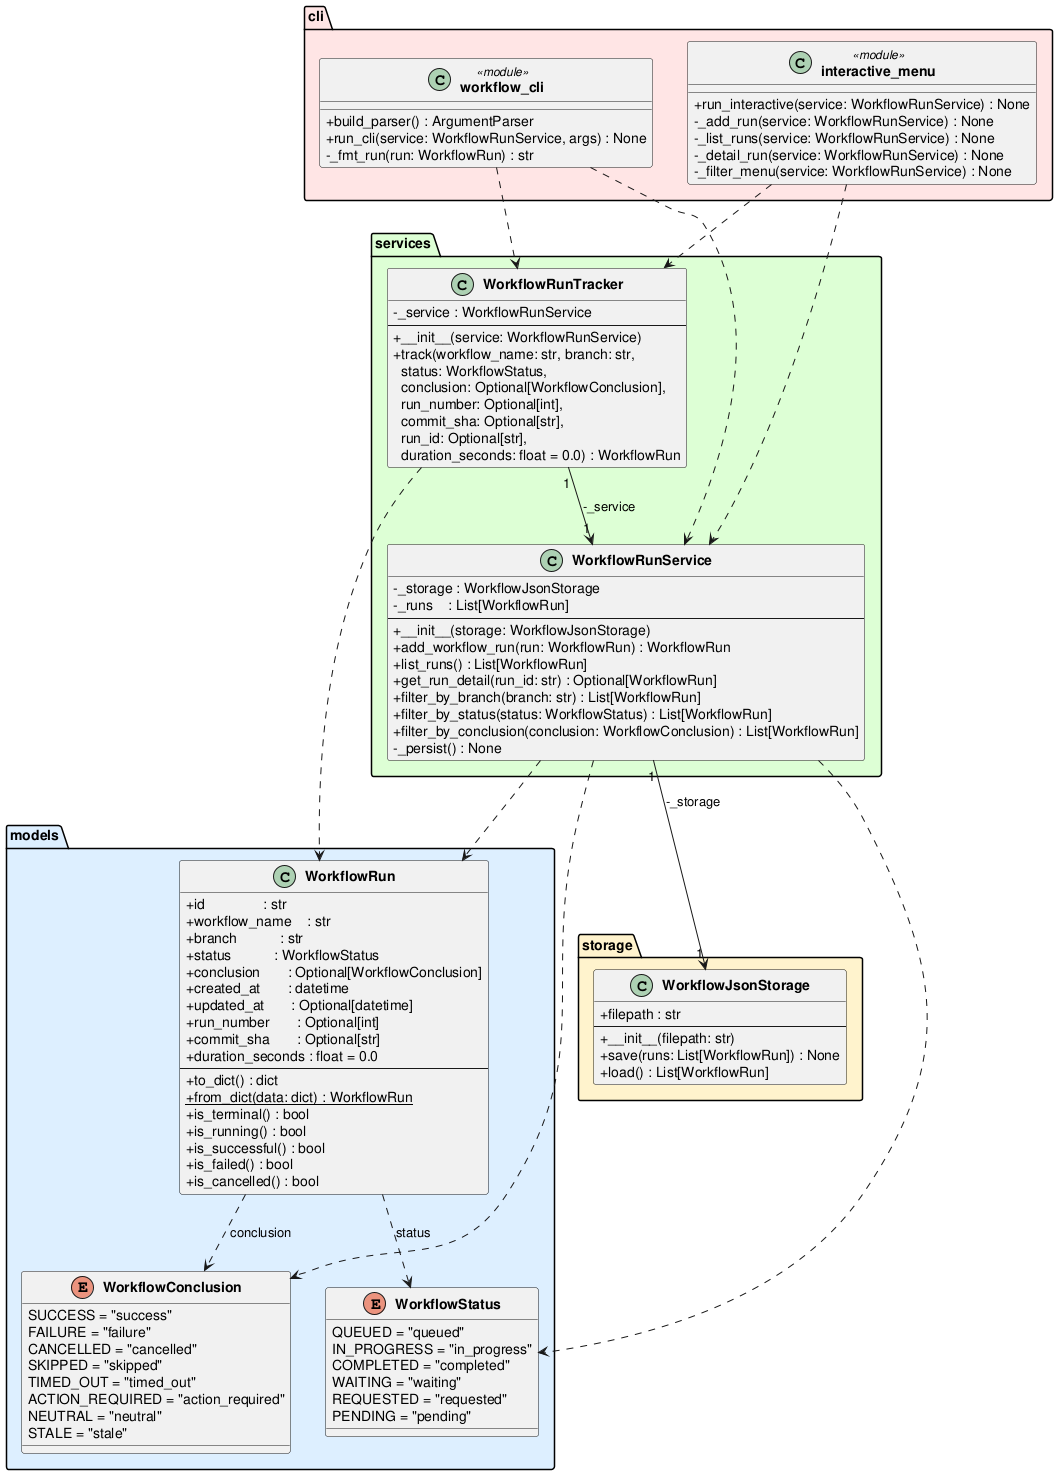

The diagram above was rendered by PlantUML. Its source (embedded in the PNG):
@startuml class_diagram

skinparam classAttributeIconSize 0
skinparam classFontStyle bold

package "models" #DDEEFF {
    enum WorkflowStatus {
        QUEUED = "queued"
        IN_PROGRESS = "in_progress"
        COMPLETED = "completed"
        WAITING = "waiting"
        REQUESTED = "requested"
        PENDING = "pending"
    }

    enum WorkflowConclusion {
        SUCCESS = "success"
        FAILURE = "failure"
        CANCELLED = "cancelled"
        SKIPPED = "skipped"
        TIMED_OUT = "timed_out"
        ACTION_REQUIRED = "action_required"
        NEUTRAL = "neutral"
        STALE = "stale"
    }

    class WorkflowRun {
        +id               : str
        +workflow_name    : str
        +branch           : str
        +status           : WorkflowStatus
        +conclusion       : Optional[WorkflowConclusion]
        +created_at       : datetime
        +updated_at       : Optional[datetime]
        +run_number       : Optional[int]
        +commit_sha       : Optional[str]
        +duration_seconds : float = 0.0
        --
        +to_dict() : dict
        +{static} from_dict(data: dict) : WorkflowRun
        +is_terminal() : bool
        +is_running() : bool
        +is_successful() : bool
        +is_failed() : bool
        +is_cancelled() : bool
    }
}

package "storage" #FFF3CC {
    class WorkflowJsonStorage {
        +filepath : str
        --
        +__init__(filepath: str)
        +save(runs: List[WorkflowRun]) : None
        +load() : List[WorkflowRun]
    }
}

package "services" #DDFFD4 {
    class WorkflowRunService {
        -_storage : WorkflowJsonStorage
        -_runs    : List[WorkflowRun]
        --
        +__init__(storage: WorkflowJsonStorage)
        +add_workflow_run(run: WorkflowRun) : WorkflowRun
        +list_runs() : List[WorkflowRun]
        +get_run_detail(run_id: str) : Optional[WorkflowRun]
        +filter_by_branch(branch: str) : List[WorkflowRun]
        +filter_by_status(status: WorkflowStatus) : List[WorkflowRun]
        +filter_by_conclusion(conclusion: WorkflowConclusion) : List[WorkflowRun]
        -_persist() : None
    }

    class WorkflowRunTracker {
        -_service : WorkflowRunService
        --
        +__init__(service: WorkflowRunService)
        +track(workflow_name: str, branch: str,\n  status: WorkflowStatus,\n  conclusion: Optional[WorkflowConclusion],\n  run_number: Optional[int],\n  commit_sha: Optional[str],\n  run_id: Optional[str],\n  duration_seconds: float = 0.0) : WorkflowRun
    }
}

package "cli" #FFE5E5 {
    class "workflow_cli" <<module>> {
        +build_parser() : ArgumentParser
        +run_cli(service: WorkflowRunService, args) : None
        -_fmt_run(run: WorkflowRun) : str
    }

    class "interactive_menu" <<module>> {
        +run_interactive(service: WorkflowRunService) : None
        -_add_run(service: WorkflowRunService) : None
        -_list_runs(service: WorkflowRunService) : None
        -_detail_run(service: WorkflowRunService) : None
        -_filter_menu(service: WorkflowRunService) : None
    }
}

WorkflowRun                ..>  WorkflowStatus        : status
WorkflowRun                ..>  WorkflowConclusion    : conclusion
WorkflowRunService    "1" --> "1" WorkflowJsonStorage : -_storage
WorkflowRunService         ..>  WorkflowRun
WorkflowRunService         ..>  WorkflowStatus
WorkflowRunService         ..>  WorkflowConclusion
WorkflowRunTracker    "1" --> "1" WorkflowRunService  : -_service
WorkflowRunTracker         ..>  WorkflowRun
"workflow_cli"             ..>  WorkflowRunService
"workflow_cli"             ..>  WorkflowRunTracker
"interactive_menu"         ..>  WorkflowRunService
"interactive_menu"         ..>  WorkflowRunTracker

@enduml